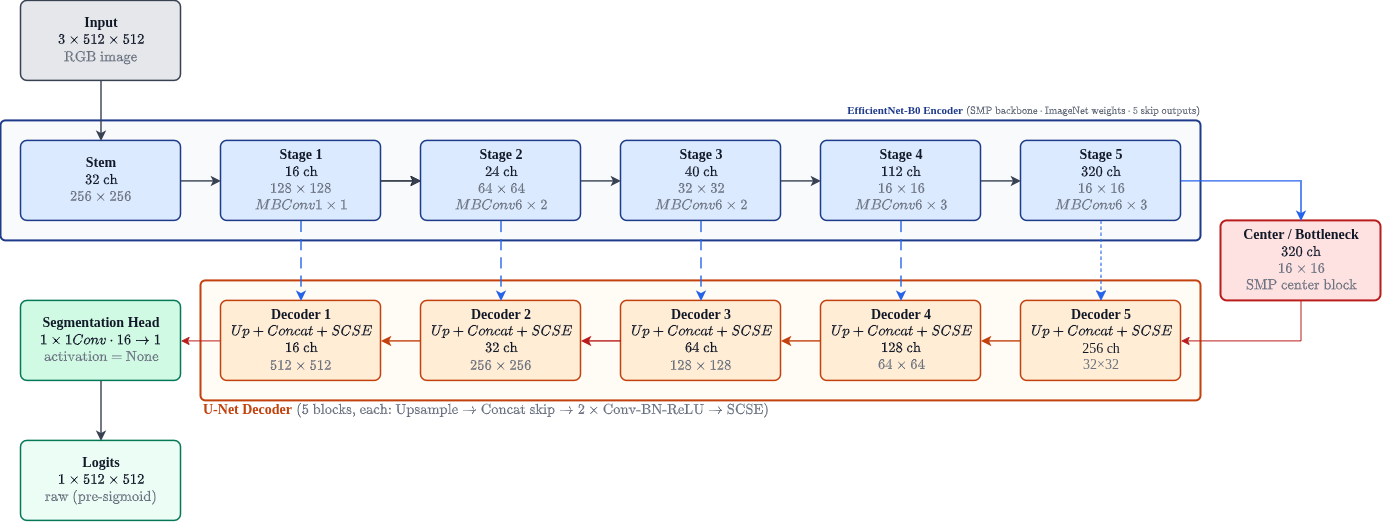

The diagram above was exported from draw.io. Its source (the exported page's mxGraphModel, read from the mxfile embedded in the PNG):
<mxGraphModel dx="3566" dy="1104" grid="1" gridSize="10" guides="1" tooltips="1" connect="1" arrows="1" fold="1" page="1" pageScale="1" pageWidth="850" pageHeight="1100" math="1" shadow="0">
  <root>
    <mxCell id="0" />
    <mxCell id="1" parent="0" />
    <mxCell id="2" parent="1" style="rounded=1;whiteSpace=wrap;html=1;fillColor=#E5E7EB;strokeColor=#374151;strokeWidth=1.5;fontSize=11;fontColor=#111827;arcSize=8;fontFamily=Times New Roman;" value="&lt;font style=&quot;font-size: 14px;&quot;&gt;&lt;b style=&quot;&quot;&gt;Input&lt;/b&gt;&lt;br&gt;&lt;font style=&quot;&quot;&gt;\(3 × 512 × 512\)&lt;/font&gt;&lt;br&gt;&lt;font style=&quot;color: rgb(107, 114, 128);&quot;&gt;\(\text{RGB image}\)&lt;/font&gt;&lt;/font&gt;" vertex="1">
      <mxGeometry height="80" width="160" x="140" y="120" as="geometry" />
    </mxCell>
    <mxCell id="3" parent="1" style="rounded=1;whiteSpace=wrap;html=1;fillColor=#F8FAFC;strokeColor=#1E3A8A;strokeWidth=2;dashed=0;arcSize=4;fontFamily=Times New Roman;" value="" vertex="1">
      <mxGeometry height="120" width="1200" x="120" y="240" as="geometry" />
    </mxCell>
    <mxCell id="4" parent="1" style="text;html=1;strokeColor=none;fillColor=none;align=right;verticalAlign=middle;fontSize=11;fontColor=#1E3A8A;fontFamily=Times New Roman;" value="&lt;b&gt;EfficientNet-B0 Encoder&lt;/b&gt;  &lt;font style=&quot;font-size: 10px; color: rgb(107, 114, 128);&quot;&gt;\((\text{SMP backbone} \cdot \text{ImageNet weights} \cdot \text{5 skip outputs})\)&lt;/font&gt;" vertex="1">
      <mxGeometry height="20" width="920" x="400" y="220" as="geometry" />
    </mxCell>
    <mxCell id="5" parent="1" style="rounded=1;whiteSpace=wrap;html=1;fillColor=#DBEAFE;strokeColor=#1E3A8A;strokeWidth=1.5;fontSize=11;fontColor=#111827;arcSize=8;fontFamily=Times New Roman;" value="&lt;font style=&quot;font-size: 14px;&quot;&gt;&lt;b style=&quot;&quot;&gt;Stem&lt;/b&gt;&lt;br&gt;&lt;font style=&quot;&quot;&gt;\(32\text{ ch}\)&lt;/font&gt;&lt;br&gt;&lt;font style=&quot;color: rgb(107, 114, 128);&quot;&gt;\(256×256\)&lt;/font&gt;&lt;/font&gt;" vertex="1">
      <mxGeometry height="80" width="160" x="140" y="260" as="geometry" />
    </mxCell>
    <mxCell id="6" edge="1" parent="1" source="7" style="edgeStyle=none;curved=1;rounded=0;orthogonalLoop=1;jettySize=auto;html=1;fontSize=12;startSize=8;endSize=8;" target="8" value="">
      <mxGeometry relative="1" as="geometry" />
    </mxCell>
    <mxCell id="7" parent="1" style="rounded=1;whiteSpace=wrap;html=1;fillColor=#DBEAFE;strokeColor=#1E3A8A;strokeWidth=1.5;fontSize=11;fontColor=#111827;arcSize=8;fontFamily=Times New Roman;" value="&lt;font style=&quot;font-size: 14px;&quot;&gt;&lt;b style=&quot;&quot;&gt;Stage 1&lt;/b&gt;&lt;br&gt;&lt;font style=&quot;&quot;&gt;\(16\text{ ch}\)&lt;/font&gt;&lt;br&gt;&lt;font style=&quot;color: rgb(107, 114, 128);&quot;&gt;\(128×128\)&lt;/font&gt;&lt;br&gt;&lt;font style=&quot;color: rgb(107, 114, 128);&quot;&gt;\(MBConv1 ×1\)&lt;/font&gt;&lt;/font&gt;" vertex="1">
      <mxGeometry height="80" width="160" x="340" y="260" as="geometry" />
    </mxCell>
    <mxCell id="8" parent="1" style="rounded=1;whiteSpace=wrap;html=1;fillColor=#DBEAFE;strokeColor=#1E3A8A;strokeWidth=1.5;fontSize=11;fontColor=#111827;arcSize=8;fontFamily=Times New Roman;" value="&lt;font style=&quot;font-size: 14px;&quot;&gt;&lt;b style=&quot;&quot;&gt;Stage 2&lt;/b&gt;&lt;br&gt;&lt;font style=&quot;&quot;&gt;\(24\text{ ch}\)&lt;/font&gt;&lt;br&gt;&lt;font style=&quot;color: rgb(107, 114, 128);&quot;&gt;\(64×64\)&lt;/font&gt;&lt;br&gt;&lt;font style=&quot;color: rgb(107, 114, 128);&quot;&gt;\(MBConv6 ×2\)&lt;/font&gt;&lt;/font&gt;" vertex="1">
      <mxGeometry height="80" width="160" x="540" y="260" as="geometry" />
    </mxCell>
    <mxCell id="9" parent="1" style="rounded=1;whiteSpace=wrap;html=1;fillColor=#DBEAFE;strokeColor=#1E3A8A;strokeWidth=1.5;fontSize=11;fontColor=#111827;arcSize=8;fontFamily=Times New Roman;" value="&lt;font style=&quot;font-size: 14px;&quot;&gt;&lt;b style=&quot;&quot;&gt;Stage 3&lt;/b&gt;&lt;br&gt;&lt;font style=&quot;&quot;&gt;\(40\text{ ch}\)&lt;/font&gt;&lt;br&gt;&lt;font style=&quot;color: rgb(107, 114, 128);&quot;&gt;\(32×32\)&lt;/font&gt;&lt;br&gt;&lt;font style=&quot;color: rgb(107, 114, 128);&quot;&gt;\(MBConv6 ×2\)&lt;/font&gt;&lt;/font&gt;" vertex="1">
      <mxGeometry height="80" width="160" x="740" y="260" as="geometry" />
    </mxCell>
    <mxCell id="10" parent="1" style="rounded=1;whiteSpace=wrap;html=1;fillColor=#DBEAFE;strokeColor=#1E3A8A;strokeWidth=1.5;fontSize=11;fontColor=#111827;arcSize=8;fontFamily=Times New Roman;" value="&lt;font style=&quot;font-size: 14px;&quot;&gt;&lt;b style=&quot;&quot;&gt;Stage 4&lt;/b&gt;&lt;br&gt;&lt;font style=&quot;&quot;&gt;\(112\text{ ch}\)&lt;/font&gt;&lt;br&gt;&lt;font style=&quot;color: rgb(107, 114, 128);&quot;&gt;\(16×16\)&lt;/font&gt;&lt;br&gt;&lt;font style=&quot;color: rgb(107, 114, 128);&quot;&gt;\(MBConv6 ×3\)&lt;/font&gt;&lt;/font&gt;" vertex="1">
      <mxGeometry height="80" width="160" x="940" y="260" as="geometry" />
    </mxCell>
    <mxCell id="11" parent="1" style="rounded=1;whiteSpace=wrap;html=1;fillColor=#DBEAFE;strokeColor=#1E3A8A;strokeWidth=1.5;fontSize=11;fontColor=#111827;arcSize=8;fontFamily=Times New Roman;" value="&lt;font style=&quot;font-size: 14px;&quot;&gt;&lt;b style=&quot;&quot;&gt;Stage 5&lt;/b&gt;&lt;br&gt;&lt;font style=&quot;&quot;&gt;\(320\text{ ch}\)&lt;/font&gt;&lt;br&gt;&lt;font style=&quot;color: rgb(107, 114, 128);&quot;&gt;\(16×16\)&lt;/font&gt;&lt;br&gt;&lt;font style=&quot;color: rgb(107, 114, 128);&quot;&gt;\(MBConv6 ×3\)&lt;/font&gt;&lt;/font&gt;" vertex="1">
      <mxGeometry height="80" width="160" x="1140" y="260" as="geometry" />
    </mxCell>
    <mxCell id="12" edge="1" parent="1" source="2" style="edgeStyle=orthogonalEdgeStyle;rounded=0;html=1;strokeColor=#374151;strokeWidth=1.4;endArrow=classic;endFill=1;fontFamily=Times New Roman;" target="5">
      <mxGeometry relative="1" as="geometry" />
    </mxCell>
    <mxCell id="13" edge="1" parent="1" source="5" style="edgeStyle=orthogonalEdgeStyle;rounded=0;html=1;strokeColor=#374151;strokeWidth=1.4;endArrow=classic;endFill=1;fontFamily=Times New Roman;" target="7">
      <mxGeometry relative="1" as="geometry" />
    </mxCell>
    <mxCell id="14" edge="1" parent="1" source="7" style="edgeStyle=orthogonalEdgeStyle;rounded=0;html=1;strokeColor=#374151;strokeWidth=1.4;endArrow=classic;endFill=1;fontFamily=Times New Roman;" target="8">
      <mxGeometry relative="1" as="geometry" />
    </mxCell>
    <mxCell id="15" edge="1" parent="1" source="8" style="edgeStyle=orthogonalEdgeStyle;rounded=0;html=1;strokeColor=#374151;strokeWidth=1.4;endArrow=classic;endFill=1;fontFamily=Times New Roman;" target="9">
      <mxGeometry relative="1" as="geometry" />
    </mxCell>
    <mxCell id="16" edge="1" parent="1" source="9" style="edgeStyle=orthogonalEdgeStyle;rounded=0;html=1;strokeColor=#374151;strokeWidth=1.4;endArrow=classic;endFill=1;fontFamily=Times New Roman;" target="10">
      <mxGeometry relative="1" as="geometry" />
    </mxCell>
    <mxCell id="17" edge="1" parent="1" source="10" style="edgeStyle=orthogonalEdgeStyle;rounded=0;html=1;strokeColor=#374151;strokeWidth=1.4;endArrow=classic;endFill=1;fontFamily=Times New Roman;" target="11">
      <mxGeometry relative="1" as="geometry" />
    </mxCell>
    <mxCell id="18" parent="1" style="rounded=1;whiteSpace=wrap;html=1;fillColor=#FEE2E2;strokeColor=#B91C1C;strokeWidth=2;fontSize=11;fontColor=#111827;arcSize=8;fontFamily=Times New Roman;" value="&lt;font style=&quot;font-size: 14px;&quot;&gt;&lt;b style=&quot;&quot;&gt;Center / Bottleneck&lt;/b&gt;&lt;br&gt;&lt;font style=&quot;&quot;&gt;\(320 \text{ ch}\)&lt;/font&gt;&lt;br&gt;&lt;font style=&quot;color: rgb(107, 114, 128);&quot;&gt;\(16×16\)&lt;/font&gt;&lt;br&gt;&lt;font style=&quot;color: rgb(107, 114, 128);&quot;&gt;\(\text{SMP center block}\)&lt;/font&gt;&lt;/font&gt;" vertex="1">
      <mxGeometry height="80" width="160" x="1340" y="340" as="geometry" />
    </mxCell>
    <mxCell id="19" edge="1" parent="1" source="11" style="rounded=0;html=1;strokeColor=#2563EB;strokeWidth=1.4;endArrow=classic;endFill=1;fontFamily=Times New Roman;entryX=0.5;entryY=0;entryDx=0;entryDy=0;edgeStyle=orthogonalEdgeStyle;" target="18">
      <mxGeometry relative="1" as="geometry">
        <mxPoint x="1520" y="290" as="targetPoint" />
      </mxGeometry>
    </mxCell>
    <mxCell id="20" parent="1" style="rounded=1;whiteSpace=wrap;html=1;fillColor=#FFFBF5;strokeColor=#C2410C;strokeWidth=2;dashed=0;arcSize=4;fontFamily=Times New Roman;" value="" vertex="1">
      <mxGeometry height="120" width="1000" x="320" y="400" as="geometry" />
    </mxCell>
    <mxCell id="21" parent="1" style="text;html=1;strokeColor=none;fillColor=none;align=left;verticalAlign=middle;fontSize=11;fontColor=#C2410C;fontFamily=Times New Roman;" value="&lt;font style=&quot;font-size: 14px;&quot;&gt;&lt;b&gt;U-Net Decoder&lt;/b&gt;&amp;nbsp;&lt;font style=&quot;color: rgb(107, 114, 128);&quot;&gt;\((5 \text{ blocks, each: Upsample} \rightarrow \text{Concat skip} \rightarrow 2\times\text{Conv-BN-ReLU} \rightarrow \text{SCSE})\)&lt;/font&gt;&lt;/font&gt;" vertex="1">
      <mxGeometry height="20" width="920" x="320" y="520" as="geometry" />
    </mxCell>
    <mxCell id="22" parent="1" style="rounded=1;whiteSpace=wrap;html=1;fillColor=#FFEDD5;strokeColor=#C2410C;strokeWidth=1.5;fontSize=11;fontColor=#111827;arcSize=8;fontFamily=Times New Roman;" value="&lt;font style=&quot;font-size: 14px;&quot;&gt;&lt;b style=&quot;&quot;&gt;Decoder 5&lt;/b&gt;&lt;br&gt;&lt;font style=&quot;&quot;&gt;\(Up+Concat+SCSE\)&lt;/font&gt;&lt;br&gt;&lt;font style=&quot;&quot;&gt;256 ch&lt;/font&gt;&lt;br&gt;&lt;font style=&quot;color: rgb(107, 114, 128);&quot;&gt;32×32&lt;/font&gt;&lt;/font&gt;" vertex="1">
      <mxGeometry height="80" width="160" x="1140" y="420" as="geometry" />
    </mxCell>
    <mxCell id="23" parent="1" style="rounded=1;whiteSpace=wrap;html=1;fillColor=#FFEDD5;strokeColor=#C2410C;strokeWidth=1.5;fontSize=11;fontColor=#111827;arcSize=8;fontFamily=Times New Roman;" value="&lt;font style=&quot;font-size: 14px;&quot;&gt;&lt;b&gt;Decoder 4&lt;/b&gt;&lt;br&gt;&lt;font style=&quot;&quot;&gt;\(Up + Concat + SCSE\)&lt;/font&gt;&lt;br&gt;&lt;font style=&quot;&quot;&gt;\(128\text{ ch}\)&lt;/font&gt;&lt;br&gt;&lt;font style=&quot;color: rgb(107, 114, 128);&quot;&gt;\(64×64\)&lt;/font&gt;&lt;/font&gt;" vertex="1">
      <mxGeometry height="80" width="160" x="940" y="420" as="geometry" />
    </mxCell>
    <mxCell id="24" parent="1" style="rounded=1;whiteSpace=wrap;html=1;fillColor=#FFEDD5;strokeColor=#C2410C;strokeWidth=1.5;fontSize=11;fontColor=#111827;arcSize=8;fontFamily=Times New Roman;" value="&lt;font style=&quot;font-size: 14px;&quot;&gt;&lt;b&gt;Decoder 3&lt;/b&gt;&lt;br&gt;&lt;font style=&quot;&quot;&gt;\(Up + Concat + SCSE\)&lt;/font&gt;&lt;br&gt;&lt;font style=&quot;&quot;&gt;\(64\text{ ch}\)&lt;/font&gt;&lt;br&gt;&lt;font style=&quot;color: rgb(107, 114, 128);&quot;&gt;\(128×128\)&lt;/font&gt;&lt;/font&gt;" vertex="1">
      <mxGeometry height="80" width="160" x="740" y="420" as="geometry" />
    </mxCell>
    <mxCell id="25" parent="1" style="rounded=1;whiteSpace=wrap;html=1;fillColor=#FFEDD5;strokeColor=#C2410C;strokeWidth=1.5;fontSize=11;fontColor=#111827;arcSize=8;fontFamily=Times New Roman;" value="&lt;font style=&quot;font-size: 14px;&quot;&gt;&lt;b&gt;Decoder 2&lt;/b&gt;&lt;br&gt;&lt;font style=&quot;&quot;&gt;\(Up + Concat + SCSE\)&lt;/font&gt;&lt;br&gt;&lt;font style=&quot;&quot;&gt;\(32\text{ ch}\)&lt;/font&gt;&lt;br&gt;&lt;font style=&quot;color: rgb(107, 114, 128);&quot;&gt;\(256×256\)&lt;/font&gt;&lt;/font&gt;" vertex="1">
      <mxGeometry height="80" width="160" x="540" y="420" as="geometry" />
    </mxCell>
    <mxCell id="26" edge="1" parent="1" source="27" style="edgeStyle=orthogonalEdgeStyle;rounded=0;orthogonalLoop=1;jettySize=auto;html=1;entryX=1;entryY=0.5;entryDx=0;entryDy=0;fontFamily=Times New Roman;strokeColor=#B91C1C;" target="36">
      <mxGeometry relative="1" as="geometry" />
    </mxCell>
    <mxCell id="27" parent="1" style="rounded=1;whiteSpace=wrap;html=1;fillColor=#FFEDD5;strokeColor=#C2410C;strokeWidth=1.5;fontSize=11;fontColor=#111827;arcSize=8;fontFamily=Times New Roman;" value="&lt;font style=&quot;font-size: 14px;&quot;&gt;&lt;b&gt;Decoder 1&lt;/b&gt;&lt;br&gt;&lt;font style=&quot;&quot;&gt;\(Up + Concat + SCSE\)&lt;/font&gt;&lt;br&gt;&lt;font style=&quot;&quot;&gt;\(16\text{ ch}\)&lt;/font&gt;&lt;br&gt;&lt;font style=&quot;color: rgb(107, 114, 128);&quot;&gt;\(512×512\)&lt;/font&gt;&lt;/font&gt;" vertex="1">
      <mxGeometry height="80" width="160" x="340" y="420" as="geometry" />
    </mxCell>
    <mxCell id="28" edge="1" parent="1" source="22" style="edgeStyle=orthogonalEdgeStyle;rounded=0;html=1;strokeColor=#C2410C;strokeWidth=1.4;endArrow=classic;endFill=1;fontFamily=Times New Roman;" target="23">
      <mxGeometry relative="1" as="geometry" />
    </mxCell>
    <mxCell id="29" edge="1" parent="1" source="23" style="edgeStyle=orthogonalEdgeStyle;rounded=0;html=1;strokeColor=#C2410C;strokeWidth=1.4;endArrow=classic;endFill=1;fontFamily=Times New Roman;" target="24">
      <mxGeometry relative="1" as="geometry" />
    </mxCell>
    <mxCell id="30" edge="1" parent="1" source="24" style="edgeStyle=orthogonalEdgeStyle;rounded=0;html=1;strokeColor=#B91C1C;strokeWidth=1.4;endArrow=classic;endFill=1;fontFamily=Times New Roman;" target="25">
      <mxGeometry relative="1" as="geometry" />
    </mxCell>
    <mxCell id="31" edge="1" parent="1" source="25" style="edgeStyle=orthogonalEdgeStyle;rounded=0;html=1;strokeColor=#C2410C;strokeWidth=1.4;endArrow=classic;endFill=1;fontFamily=Times New Roman;" target="27">
      <mxGeometry relative="1" as="geometry" />
    </mxCell>
    <mxCell id="32" edge="1" parent="1" source="7" style="edgeStyle=orthogonalEdgeStyle;rounded=1;html=1;strokeColor=#2563EB;strokeWidth=1.4;dashed=1;dashPattern=8 5;endArrow=classic;endFill=1;fontFamily=Times New Roman;" target="27">
      <mxGeometry relative="1" as="geometry">
        <Array as="points">
          <mxPoint x="420" y="370" />
          <mxPoint x="420" y="370" />
        </Array>
      </mxGeometry>
    </mxCell>
    <mxCell id="33" edge="1" parent="1" source="8" style="edgeStyle=orthogonalEdgeStyle;rounded=1;html=1;strokeColor=#2563EB;strokeWidth=1.4;dashed=1;dashPattern=8 5;endArrow=classic;endFill=1;fontFamily=Times New Roman;" target="25">
      <mxGeometry relative="1" as="geometry">
        <Array as="points">
          <mxPoint x="670" y="300" />
        </Array>
      </mxGeometry>
    </mxCell>
    <mxCell id="34" edge="1" parent="1" source="9" style="edgeStyle=orthogonalEdgeStyle;rounded=1;html=1;strokeColor=#2563EB;strokeWidth=1.4;dashed=1;dashPattern=8 5;endArrow=classic;endFill=1;fontFamily=Times New Roman;" target="24">
      <mxGeometry relative="1" as="geometry">
        <Array as="points">
          <mxPoint x="820" y="300" />
        </Array>
      </mxGeometry>
    </mxCell>
    <mxCell id="35" edge="1" parent="1" source="10" style="edgeStyle=orthogonalEdgeStyle;rounded=1;html=1;strokeColor=#2563EB;strokeWidth=1.4;dashed=1;dashPattern=8 5;endArrow=classic;endFill=1;fontFamily=Times New Roman;" target="23">
      <mxGeometry relative="1" as="geometry">
        <Array as="points">
          <mxPoint x="970" y="300" />
        </Array>
      </mxGeometry>
    </mxCell>
    <mxCell id="36" parent="1" style="rounded=1;whiteSpace=wrap;html=1;fillColor=#D1FAE5;strokeColor=#047857;strokeWidth=1.5;fontSize=11;fontColor=#111827;arcSize=8;fontFamily=Times New Roman;" value="&lt;font style=&quot;font-size: 14px;&quot;&gt;&lt;b&gt;Segmentation Head&lt;/b&gt;&lt;br&gt;&lt;font style=&quot;&quot;&gt;\(1×1 Conv · 16 → 1\)&lt;/font&gt;&lt;br&gt;&lt;font style=&quot;color: rgb(107, 114, 128);&quot;&gt;\(\text{activation = None}\)&lt;/font&gt;&lt;/font&gt;" vertex="1">
      <mxGeometry height="80" width="160" x="140" y="420" as="geometry" />
    </mxCell>
    <mxCell id="37" parent="1" style="rounded=1;whiteSpace=wrap;html=1;fillColor=#ECFDF5;strokeColor=#047857;strokeWidth=1.5;fontSize=11;fontColor=#111827;arcSize=8;fontFamily=Times New Roman;" value="&lt;font style=&quot;font-size: 14px;&quot;&gt;&lt;b&gt;Logits&lt;/b&gt;&lt;br&gt;&lt;font style=&quot;&quot;&gt;\(1 × 512 × 512\)&lt;/font&gt;&lt;br&gt;&lt;font style=&quot;color: rgb(107, 114, 128);&quot;&gt;\(\text{raw (pre-sigmoid)}\)&lt;/font&gt;&lt;/font&gt;" vertex="1">
      <mxGeometry height="80" width="160" x="140" y="560" as="geometry" />
    </mxCell>
    <mxCell id="38" edge="1" parent="1" source="36" style="rounded=0;html=1;strokeColor=#374151;strokeWidth=1.4;endArrow=classic;endFill=1;fontFamily=Times New Roman;entryX=0.5;entryY=0;entryDx=0;entryDy=0;" target="37">
      <mxGeometry relative="1" as="geometry">
        <mxPoint x="350" y="550" as="targetPoint" />
      </mxGeometry>
    </mxCell>
    <mxCell id="39" edge="1" parent="1" source="18" style="rounded=0;orthogonalLoop=1;jettySize=auto;html=1;entryX=1;entryY=0.5;entryDx=0;entryDy=0;fontFamily=Times New Roman;strokeColor=#B91C1C;exitX=0.5;exitY=1;exitDx=0;exitDy=0;edgeStyle=orthogonalEdgeStyle;" target="22">
      <mxGeometry relative="1" as="geometry">
        <Array as="points">
          <mxPoint x="1420" y="460" />
        </Array>
        <mxPoint x="1360" y="440" as="sourcePoint" />
      </mxGeometry>
    </mxCell>
    <mxCell id="40" edge="1" parent="1" source="11" style="edgeStyle=none;curved=1;rounded=0;orthogonalLoop=1;jettySize=auto;html=1;entryX=0.5;entryY=0;entryDx=0;entryDy=0;fontSize=12;startSize=8;endSize=8;dashed=1;strokeColor=#2563EB;" target="22">
      <mxGeometry relative="1" as="geometry" />
    </mxCell>
  </root>
</mxGraphModel>